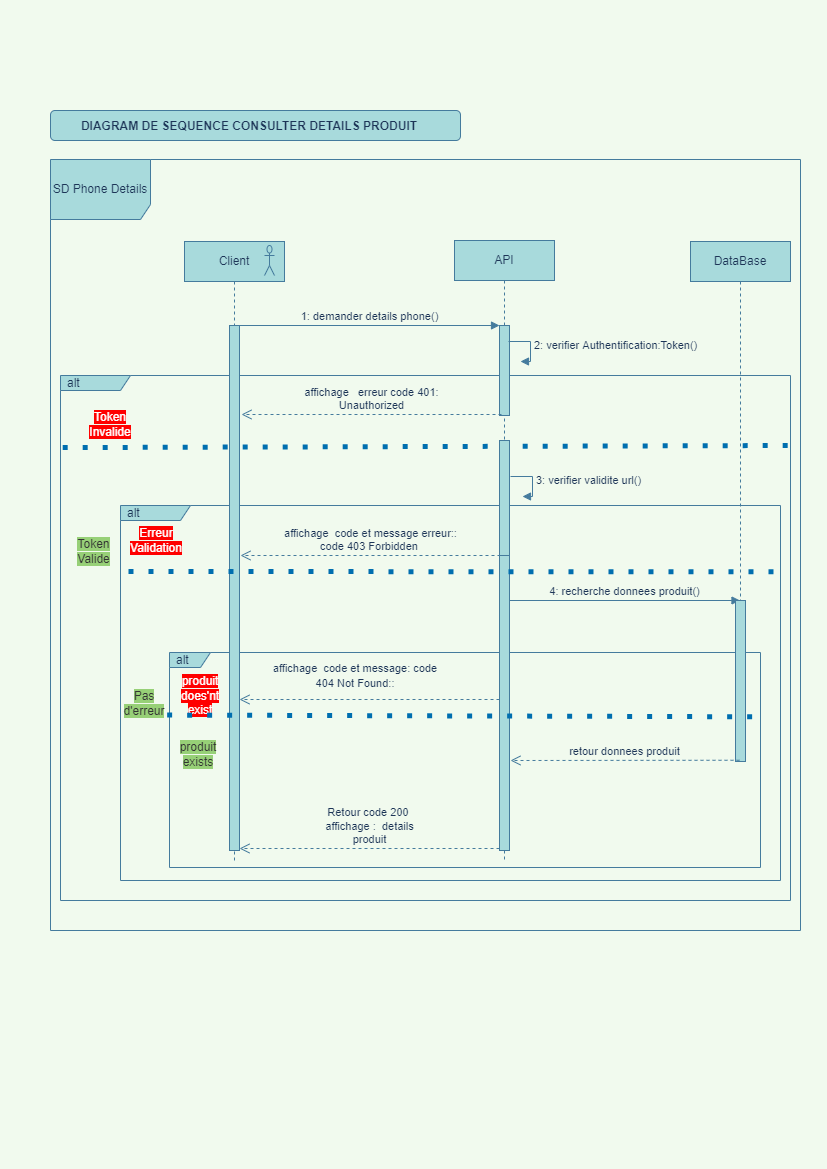

The diagram above was exported from draw.io. Its source (the exported page's mxGraphModel, read from the mxfile embedded in the PNG):
<mxGraphModel dx="1038" dy="689" grid="1" gridSize="10" guides="1" tooltips="1" connect="1" arrows="1" fold="1" page="1" pageScale="1" pageWidth="827" pageHeight="1169" background="#F1FAEE" math="0" shadow="0">
  <root>
    <mxCell id="0" />
    <mxCell id="1" parent="0" />
    <mxCell id="KuEWsUoc_jPP3eZDbDqj-3" value="alt" style="shape=umlFrame;whiteSpace=wrap;html=1;width=70;height=15;boundedLbl=1;verticalAlign=middle;align=left;spacingLeft=5;strokeColor=#457B9D;fillColor=#A8DADC;fontColor=#1D3557;" parent="1" vertex="1">
      <mxGeometry x="60" y="375" width="730" height="525" as="geometry" />
    </mxCell>
    <mxCell id="RLy-CNT5eV29N53_F98B-1" value="SD Phone Details" style="shape=umlFrame;whiteSpace=wrap;html=1;width=100;height=60;fillColor=#A8DADC;strokeColor=#457B9D;fontColor=#1D3557;" parent="1" vertex="1">
      <mxGeometry x="50" y="159" width="750" height="771" as="geometry" />
    </mxCell>
    <mxCell id="KuEWsUoc_jPP3eZDbDqj-15" value="alt" style="shape=umlFrame;whiteSpace=wrap;html=1;width=70;height=15;boundedLbl=1;verticalAlign=middle;align=left;spacingLeft=5;strokeColor=#457B9D;fillColor=#A8DADC;fontColor=#1D3557;" parent="1" vertex="1">
      <mxGeometry x="120" y="505" width="660" height="375" as="geometry" />
    </mxCell>
    <mxCell id="MrvM012tT8QTxjvJXv_c-2" value="alt" style="shape=umlFrame;whiteSpace=wrap;html=1;width=41;height=15;boundedLbl=1;verticalAlign=middle;align=left;spacingLeft=5;strokeColor=#457B9D;fillColor=#A8DADC;fontColor=#1D3557;" parent="1" vertex="1">
      <mxGeometry x="169" y="652" width="591" height="215" as="geometry" />
    </mxCell>
    <mxCell id="KuEWsUoc_jPP3eZDbDqj-50" value="" style="rounded=1;whiteSpace=wrap;html=1;fillColor=#A8DADC;strokeColor=#457B9D;fontColor=#1D3557;" parent="1" vertex="1">
      <mxGeometry x="50" y="110" width="410" height="30" as="geometry" />
    </mxCell>
    <mxCell id="RLy-CNT5eV29N53_F98B-2" value="Client" style="shape=umlLifeline;perimeter=lifelinePerimeter;whiteSpace=wrap;html=1;container=1;collapsible=0;recursiveResize=0;outlineConnect=0;fillColor=#A8DADC;strokeColor=#457B9D;fontColor=#1D3557;" parent="1" vertex="1">
      <mxGeometry x="184" y="241" width="100" height="619" as="geometry" />
    </mxCell>
    <mxCell id="RLy-CNT5eV29N53_F98B-8" value="" style="shape=umlActor;verticalLabelPosition=bottom;verticalAlign=top;html=1;fillColor=#A8DADC;strokeColor=#457B9D;fontColor=#1D3557;" parent="RLy-CNT5eV29N53_F98B-2" vertex="1">
      <mxGeometry x="80" y="4" width="10" height="30" as="geometry" />
    </mxCell>
    <mxCell id="MrvM012tT8QTxjvJXv_c-4" value="&lt;font color=&quot;#ffffff&quot;&gt;&lt;span style=&quot;background-color: rgb(255 , 0 , 0)&quot;&gt;&lt;br&gt;produit&lt;br&gt;does'nt&lt;br&gt;exist&lt;br&gt;&lt;/span&gt;&lt;/font&gt;" style="text;html=1;strokeColor=none;fillColor=none;align=center;verticalAlign=middle;whiteSpace=wrap;rounded=0;fontColor=#1D3557;" parent="RLy-CNT5eV29N53_F98B-2" vertex="1">
      <mxGeometry x="-4" y="442" width="40" height="10" as="geometry" />
    </mxCell>
    <mxCell id="RLy-CNT5eV29N53_F98B-3" value="API" style="shape=umlLifeline;perimeter=lifelinePerimeter;whiteSpace=wrap;html=1;container=1;collapsible=0;recursiveResize=0;outlineConnect=0;fillColor=#A8DADC;strokeColor=#457B9D;fontColor=#1D3557;" parent="1" vertex="1">
      <mxGeometry x="454" y="240" width="100" height="620" as="geometry" />
    </mxCell>
    <mxCell id="KuEWsUoc_jPP3eZDbDqj-1" value="" style="html=1;points=[];perimeter=orthogonalPerimeter;fillColor=#A8DADC;strokeColor=#457B9D;fontColor=#1D3557;" parent="RLy-CNT5eV29N53_F98B-3" vertex="1">
      <mxGeometry x="45" y="85" width="10" height="90" as="geometry" />
    </mxCell>
    <mxCell id="KuEWsUoc_jPP3eZDbDqj-46" value="" style="html=1;points=[];perimeter=orthogonalPerimeter;fillColor=#A8DADC;strokeColor=#457B9D;fontColor=#1D3557;" parent="RLy-CNT5eV29N53_F98B-3" vertex="1">
      <mxGeometry x="45" y="310" width="10" height="300" as="geometry" />
    </mxCell>
    <mxCell id="MrvM012tT8QTxjvJXv_c-8" value="4: recherche donnees produit()" style="html=1;verticalAlign=bottom;endArrow=block;rounded=0;labelBackgroundColor=#F1FAEE;strokeColor=#457B9D;fontColor=#1D3557;" parent="RLy-CNT5eV29N53_F98B-3" target="cy5iIWiAilHNNDBZa3sS-1" edge="1">
      <mxGeometry relative="1" as="geometry">
        <mxPoint x="55" y="360" as="sourcePoint" />
        <mxPoint x="316" y="360" as="targetPoint" />
      </mxGeometry>
    </mxCell>
    <mxCell id="RLy-CNT5eV29N53_F98B-27" value="" style="html=1;points=[];perimeter=orthogonalPerimeter;fillColor=#A8DADC;strokeColor=#457B9D;fontColor=#1D3557;" parent="1" vertex="1">
      <mxGeometry x="229" y="325" width="10" height="525" as="geometry" />
    </mxCell>
    <mxCell id="RLy-CNT5eV29N53_F98B-30" value="1: demander details phone()" style="html=1;verticalAlign=bottom;endArrow=block;entryX=0;entryY=0;rounded=0;labelBackgroundColor=#F1FAEE;strokeColor=#457B9D;fontColor=#1D3557;" parent="1" edge="1">
      <mxGeometry relative="1" as="geometry">
        <mxPoint x="238" y="325" as="sourcePoint" />
        <mxPoint x="499" y="325" as="targetPoint" />
      </mxGeometry>
    </mxCell>
    <mxCell id="cy5iIWiAilHNNDBZa3sS-1" value="DataBase" style="shape=umlLifeline;perimeter=lifelinePerimeter;whiteSpace=wrap;html=1;container=1;collapsible=0;recursiveResize=0;outlineConnect=0;fillColor=#A8DADC;strokeColor=#457B9D;fontColor=#1D3557;" parent="1" vertex="1">
      <mxGeometry x="690" y="241" width="100" height="520" as="geometry" />
    </mxCell>
    <mxCell id="KuEWsUoc_jPP3eZDbDqj-43" value="" style="html=1;points=[];perimeter=orthogonalPerimeter;fillColor=#A8DADC;strokeColor=#457B9D;fontColor=#1D3557;" parent="cy5iIWiAilHNNDBZa3sS-1" vertex="1">
      <mxGeometry x="45" y="359" width="10" height="161" as="geometry" />
    </mxCell>
    <mxCell id="KuEWsUoc_jPP3eZDbDqj-2" value="2: verifier Authentification:Token()" style="edgeStyle=orthogonalEdgeStyle;html=1;align=left;spacingLeft=2;endArrow=block;rounded=0;exitX=0.5;exitY=0;exitDx=0;exitDy=0;exitPerimeter=0;labelBackgroundColor=#F1FAEE;strokeColor=#457B9D;fontColor=#1D3557;" parent="1" edge="1">
      <mxGeometry relative="1" as="geometry">
        <mxPoint x="508" y="341" as="sourcePoint" />
        <Array as="points">
          <mxPoint x="530" y="341" />
          <mxPoint x="530" y="361" />
        </Array>
        <mxPoint x="520" y="361" as="targetPoint" />
      </mxGeometry>
    </mxCell>
    <mxCell id="KuEWsUoc_jPP3eZDbDqj-6" value="" style="endArrow=none;dashed=1;html=1;dashPattern=1 3;strokeWidth=5;rounded=0;exitX=0.003;exitY=0.179;exitDx=0;exitDy=0;exitPerimeter=0;labelBackgroundColor=#F1FAEE;strokeColor=#006EAF;fontColor=#1D3557;fillColor=#1ba1e2;" parent="1" edge="1">
      <mxGeometry width="50" height="50" relative="1" as="geometry">
        <mxPoint x="62.190000000000055" y="447.0799999999999" as="sourcePoint" />
        <mxPoint x="790" y="445" as="targetPoint" />
        <Array as="points" />
      </mxGeometry>
    </mxCell>
    <mxCell id="KuEWsUoc_jPP3eZDbDqj-10" value="&lt;span style=&quot;background-color: rgb(255 , 0 , 0)&quot;&gt;&lt;font color=&quot;#ffffff&quot;&gt;Token&lt;br&gt;Invalide&lt;br&gt;&lt;/font&gt;&lt;/span&gt;" style="text;html=1;strokeColor=none;fillColor=none;align=center;verticalAlign=middle;whiteSpace=wrap;rounded=0;fontColor=#1D3557;" parent="1" vertex="1">
      <mxGeometry x="90" y="415" width="40" height="18" as="geometry" />
    </mxCell>
    <mxCell id="KuEWsUoc_jPP3eZDbDqj-11" value="affichage&amp;nbsp; &amp;nbsp;erreur code 401:&lt;br&gt;Unauthorized" style="html=1;verticalAlign=bottom;endArrow=open;dashed=1;endSize=8;exitX=0;exitY=0.95;rounded=0;labelBackgroundColor=#F1FAEE;strokeColor=#457B9D;fontColor=#1D3557;" parent="1" edge="1">
      <mxGeometry relative="1" as="geometry">
        <mxPoint x="241" y="414" as="targetPoint" />
        <mxPoint x="501" y="414" as="sourcePoint" />
      </mxGeometry>
    </mxCell>
    <mxCell id="KuEWsUoc_jPP3eZDbDqj-12" value="&lt;font style=&quot;background-color: rgb(151 , 208 , 119)&quot; color=&quot;#333333&quot;&gt;Token&lt;br&gt;Valide&lt;br&gt;&lt;/font&gt;" style="text;html=1;strokeColor=none;fillColor=none;align=center;verticalAlign=middle;whiteSpace=wrap;rounded=0;fontColor=#1D3557;" parent="1" vertex="1">
      <mxGeometry x="67" y="546" width="53" height="10" as="geometry" />
    </mxCell>
    <mxCell id="KuEWsUoc_jPP3eZDbDqj-16" value="" style="endArrow=none;dashed=1;html=1;dashPattern=1 3;strokeWidth=5;rounded=0;entryX=1.003;entryY=0.219;entryDx=0;entryDy=0;entryPerimeter=0;labelBackgroundColor=#F1FAEE;strokeColor=#006EAF;fontColor=#1D3557;fillColor=#1ba1e2;" parent="1" edge="1">
      <mxGeometry width="50" height="50" relative="1" as="geometry">
        <mxPoint x="128" y="571" as="sourcePoint" />
        <mxPoint x="779.9499999999998" y="571.3199999999999" as="targetPoint" />
        <Array as="points" />
      </mxGeometry>
    </mxCell>
    <mxCell id="KuEWsUoc_jPP3eZDbDqj-17" value="&lt;font color=&quot;#ffffff&quot;&gt;&lt;span style=&quot;background-color: rgb(255 , 0 , 0)&quot;&gt;Erreur&lt;br&gt;Validation&lt;br&gt;&lt;/span&gt;&lt;/font&gt;" style="text;html=1;strokeColor=none;fillColor=none;align=center;verticalAlign=middle;whiteSpace=wrap;rounded=0;fontColor=#1D3557;" parent="1" vertex="1">
      <mxGeometry x="136" y="535" width="40" height="10" as="geometry" />
    </mxCell>
    <mxCell id="KuEWsUoc_jPP3eZDbDqj-18" value="affichage&amp;nbsp; code et message erreur::&lt;br&gt;code 403 Forbidden&amp;nbsp;" style="html=1;verticalAlign=bottom;endArrow=open;dashed=1;endSize=8;exitX=0;exitY=0.95;rounded=0;labelBackgroundColor=#F1FAEE;strokeColor=#457B9D;fontColor=#1D3557;" parent="1" edge="1">
      <mxGeometry relative="1" as="geometry">
        <mxPoint x="240" y="555" as="targetPoint" />
        <mxPoint x="500" y="555" as="sourcePoint" />
      </mxGeometry>
    </mxCell>
    <mxCell id="KuEWsUoc_jPP3eZDbDqj-19" value="&lt;font color=&quot;#333333&quot;&gt;&lt;span style=&quot;background-color: rgb(151 , 208 , 119)&quot;&gt;Pas d'erreur&lt;/span&gt;&lt;/font&gt;&lt;font color=&quot;#333333&quot;&gt;&lt;span style=&quot;background-color: rgb(151 , 208 , 119)&quot;&gt;&lt;br&gt;&lt;/span&gt;&lt;/font&gt;" style="text;html=1;strokeColor=none;fillColor=none;align=center;verticalAlign=middle;whiteSpace=wrap;rounded=0;fontColor=#1D3557;" parent="1" vertex="1">
      <mxGeometry x="129" y="698" width="30" height="10" as="geometry" />
    </mxCell>
    <mxCell id="KuEWsUoc_jPP3eZDbDqj-26" value="" style="html=1;points=[];perimeter=orthogonalPerimeter;fillColor=#A8DADC;strokeColor=#457B9D;fontColor=#1D3557;" parent="1" vertex="1">
      <mxGeometry x="499" y="440" width="10" height="115" as="geometry" />
    </mxCell>
    <mxCell id="KuEWsUoc_jPP3eZDbDqj-30" value="Retour code 200&amp;nbsp;&lt;br&gt;affichage :&amp;nbsp; details&lt;br&gt;produit" style="html=1;verticalAlign=bottom;endArrow=open;dashed=1;endSize=8;exitX=0;exitY=0.95;rounded=0;labelBackgroundColor=#F1FAEE;strokeColor=#457B9D;fontColor=#1D3557;" parent="1" edge="1">
      <mxGeometry relative="1" as="geometry">
        <mxPoint x="239" y="848" as="targetPoint" />
        <mxPoint x="499" y="848" as="sourcePoint" />
      </mxGeometry>
    </mxCell>
    <mxCell id="KuEWsUoc_jPP3eZDbDqj-49" value="DIAGRAM DE SEQUENCE CONSULTER DETAILS PRODUIT" style="text;align=center;fontStyle=1;verticalAlign=middle;spacingLeft=3;spacingRight=3;strokeColor=none;rotatable=0;points=[[0,0.5],[1,0.5]];portConstraint=eastwest;fontColor=#1D3557;" parent="1" vertex="1">
      <mxGeometry x="89" y="112" width="320" height="26" as="geometry" />
    </mxCell>
    <mxCell id="MrvM012tT8QTxjvJXv_c-1" value="&lt;span style=&quot;text-align: center&quot;&gt;3: verifier validite url()&lt;/span&gt;" style="edgeStyle=orthogonalEdgeStyle;html=1;align=left;spacingLeft=2;endArrow=block;rounded=0;exitX=0.5;exitY=0;exitDx=0;exitDy=0;exitPerimeter=0;labelBackgroundColor=#F1FAEE;strokeColor=#457B9D;fontColor=#1D3557;" parent="1" edge="1">
      <mxGeometry relative="1" as="geometry">
        <mxPoint x="510" y="476" as="sourcePoint" />
        <Array as="points">
          <mxPoint x="532" y="476" />
          <mxPoint x="532" y="496" />
        </Array>
        <mxPoint x="522" y="496" as="targetPoint" />
      </mxGeometry>
    </mxCell>
    <mxCell id="MrvM012tT8QTxjvJXv_c-3" value="" style="endArrow=none;dashed=1;html=1;dashPattern=1 3;strokeWidth=5;rounded=0;labelBackgroundColor=#F1FAEE;strokeColor=#006EAF;fontColor=#1D3557;fillColor=#1ba1e2;exitX=-0.004;exitY=0.291;exitDx=0;exitDy=0;exitPerimeter=0;entryX=0.999;entryY=0.299;entryDx=0;entryDy=0;entryPerimeter=0;" parent="1" source="MrvM012tT8QTxjvJXv_c-2" target="MrvM012tT8QTxjvJXv_c-2" edge="1">
      <mxGeometry width="50" height="50" relative="1" as="geometry">
        <mxPoint x="220" y="716" as="sourcePoint" />
        <mxPoint x="750" y="716" as="targetPoint" />
        <Array as="points" />
      </mxGeometry>
    </mxCell>
    <mxCell id="MrvM012tT8QTxjvJXv_c-5" value="" style="html=1;verticalAlign=bottom;endArrow=open;dashed=1;endSize=8;exitX=0;exitY=0.95;rounded=0;labelBackgroundColor=#F1FAEE;strokeColor=#457B9D;fontColor=#1D3557;" parent="1" edge="1">
      <mxGeometry x="-0.0769" y="-120" relative="1" as="geometry">
        <mxPoint x="239" y="699" as="targetPoint" />
        <mxPoint x="499" y="699" as="sourcePoint" />
        <mxPoint as="offset" />
      </mxGeometry>
    </mxCell>
    <mxCell id="MrvM012tT8QTxjvJXv_c-6" value="&lt;font color=&quot;#333333&quot;&gt;&lt;span style=&quot;background-color: rgb(151 , 208 , 119)&quot;&gt;produit&lt;br&gt;&lt;/span&gt;&lt;/font&gt;&lt;font color=&quot;#333333&quot;&gt;&lt;span style=&quot;background-color: rgb(151 , 208 , 119)&quot;&gt;exists&lt;br&gt;&lt;/span&gt;&lt;/font&gt;" style="text;html=1;strokeColor=none;fillColor=none;align=center;verticalAlign=middle;whiteSpace=wrap;rounded=0;fontColor=#1D3557;" parent="1" vertex="1">
      <mxGeometry x="183" y="749.25" width="30" height="10" as="geometry" />
    </mxCell>
    <mxCell id="MrvM012tT8QTxjvJXv_c-9" value="&lt;span style=&quot;color: rgb(29 , 53 , 87) ; font-size: 11px ; background-color: rgb(241 , 250 , 238)&quot;&gt;affichage&amp;nbsp; code et message: code 404 Not Found::&lt;/span&gt;" style="text;html=1;strokeColor=none;fillColor=none;align=center;verticalAlign=middle;whiteSpace=wrap;rounded=0;" parent="1" vertex="1">
      <mxGeometry x="270" y="660" width="170" height="30" as="geometry" />
    </mxCell>
    <mxCell id="MrvM012tT8QTxjvJXv_c-10" value="retour donnees produit" style="html=1;verticalAlign=bottom;endArrow=open;dashed=1;endSize=8;exitX=0;exitY=0.95;rounded=0;labelBackgroundColor=#F1FAEE;strokeColor=#457B9D;fontColor=#1D3557;" parent="1" edge="1">
      <mxGeometry relative="1" as="geometry">
        <mxPoint x="510" y="760" as="targetPoint" />
        <mxPoint x="739" y="759.75" as="sourcePoint" />
      </mxGeometry>
    </mxCell>
  </root>
</mxGraphModel>